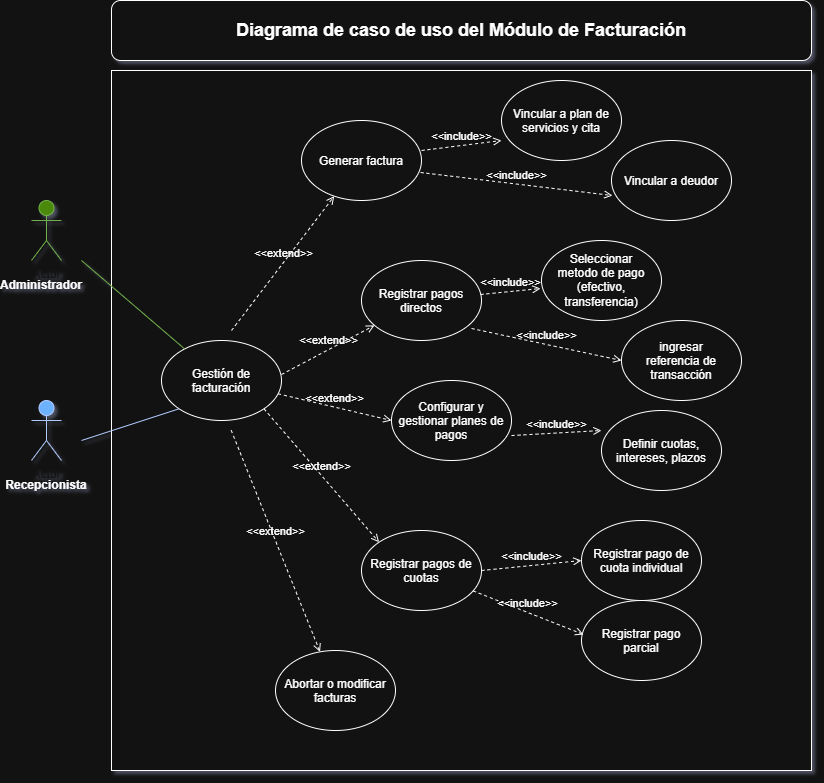

The diagram above was exported from draw.io. Its source (the exported page's mxGraphModel, read from the mxfile embedded in the PNG):
<mxGraphModel dx="1473" dy="1978" grid="1" gridSize="10" guides="1" tooltips="1" connect="1" arrows="1" fold="1" page="1" pageScale="1" pageWidth="827" pageHeight="1169" math="0" shadow="0">
  <root>
    <mxCell id="0" />
    <mxCell id="1" parent="0" />
    <mxCell id="macz7oblfFmdaWWiHq6O-1" parent="1" style="shape=umlActor;verticalLabelPosition=bottom;verticalAlign=top;html=1;outlineConnect=0;fillColor=#60a917;fontColor=#ffffff;strokeColor=#2D7600;" value="Actor" vertex="1">
      <mxGeometry height="60" width="30" x="110" y="190" as="geometry" />
    </mxCell>
    <mxCell id="macz7oblfFmdaWWiHq6O-2" parent="1" style="shape=umlActor;verticalLabelPosition=bottom;verticalAlign=top;html=1;outlineConnect=0;fillColor=#0050ef;fontColor=#ffffff;strokeColor=#001DBC;" value="Actor" vertex="1">
      <mxGeometry height="60" width="30" x="110" y="390" as="geometry" />
    </mxCell>
    <mxCell id="macz7oblfFmdaWWiHq6O-3" parent="1" style="whiteSpace=wrap;html=1;aspect=fixed;" value="" vertex="1">
      <mxGeometry height="700" width="700" x="190" y="60" as="geometry" />
    </mxCell>
    <mxCell id="macz7oblfFmdaWWiHq6O-4" parent="1" style="text;html=1;whiteSpace=wrap;strokeColor=none;fillColor=none;align=center;verticalAlign=middle;rounded=0;" value="&lt;b&gt;Administrador&lt;/b&gt;" vertex="1">
      <mxGeometry height="30" width="60" x="90" y="260" as="geometry" />
    </mxCell>
    <mxCell id="macz7oblfFmdaWWiHq6O-6" parent="1" style="text;html=1;whiteSpace=wrap;strokeColor=none;fillColor=none;align=center;verticalAlign=middle;rounded=0;" value="&lt;b&gt;Recepcionista&lt;/b&gt;" vertex="1">
      <mxGeometry height="30" width="60" x="95" y="460" as="geometry" />
    </mxCell>
    <mxCell id="macz7oblfFmdaWWiHq6O-7" parent="1" style="ellipse;whiteSpace=wrap;html=1;shapeInside=1;" value="Gestión de facturación" vertex="1">
      <mxGeometry height="80" width="120" x="240" y="330" as="geometry" />
    </mxCell>
    <mxCell id="macz7oblfFmdaWWiHq6O-8" parent="1" style="ellipse;whiteSpace=wrap;html=1;shapeInside=1;" value="Generar factura" vertex="1">
      <mxGeometry height="80" width="120" x="380" y="110" as="geometry" />
    </mxCell>
    <mxCell id="macz7oblfFmdaWWiHq6O-9" parent="1" style="ellipse;whiteSpace=wrap;html=1;shapeInside=1;" value="Registrar pagos directos" vertex="1">
      <mxGeometry height="80" width="120" x="440" y="250" as="geometry" />
    </mxCell>
    <mxCell id="macz7oblfFmdaWWiHq6O-10" parent="1" style="ellipse;whiteSpace=wrap;html=1;shapeInside=1;" value="Configurar y gestionar planes de pagos" vertex="1">
      <mxGeometry height="80" width="120" x="470" y="370" as="geometry" />
    </mxCell>
    <mxCell id="macz7oblfFmdaWWiHq6O-11" parent="1" style="ellipse;whiteSpace=wrap;html=1;shapeInside=1;" value="Registrar pagos de cuotas" vertex="1">
      <mxGeometry height="80" width="120" x="440" y="520" as="geometry" />
    </mxCell>
    <mxCell id="macz7oblfFmdaWWiHq6O-12" parent="1" style="ellipse;whiteSpace=wrap;html=1;shapeInside=1;" value="Abortar o modificar facturas" vertex="1">
      <mxGeometry height="80" width="120" x="354" y="640" as="geometry" />
    </mxCell>
    <mxCell id="macz7oblfFmdaWWiHq6O-13" parent="1" style="ellipse;whiteSpace=wrap;html=1;shapeInside=1;" value="Vincular a plan de servicios y cita" vertex="1">
      <mxGeometry height="80" width="120" x="580" y="70" as="geometry" />
    </mxCell>
    <mxCell id="macz7oblfFmdaWWiHq6O-15" parent="1" style="ellipse;whiteSpace=wrap;html=1;shapeInside=1;" value="Vincular a deudor" vertex="1">
      <mxGeometry height="80" width="120" x="690" y="130" as="geometry" />
    </mxCell>
    <mxCell id="macz7oblfFmdaWWiHq6O-16" parent="1" style="ellipse;whiteSpace=wrap;html=1;shapeInside=1;" value="Seleccionar metodo de pago (efectivo, transferencia)" vertex="1">
      <mxGeometry height="80" width="120" x="620" y="230" as="geometry" />
    </mxCell>
    <mxCell id="macz7oblfFmdaWWiHq6O-17" parent="1" style="ellipse;whiteSpace=wrap;html=1;shapeInside=1;" value="ingresar referencia de transacción" vertex="1">
      <mxGeometry height="80" width="120" x="700" y="310" as="geometry" />
    </mxCell>
    <mxCell id="macz7oblfFmdaWWiHq6O-18" parent="1" style="ellipse;whiteSpace=wrap;html=1;shapeInside=1;" value="Definir cuotas, intereses, plazos" vertex="1">
      <mxGeometry height="80" width="120" x="680" y="400" as="geometry" />
    </mxCell>
    <mxCell id="macz7oblfFmdaWWiHq6O-19" parent="1" style="ellipse;whiteSpace=wrap;html=1;shapeInside=1;" value="Registrar pago de cuota individual" vertex="1">
      <mxGeometry height="80" width="120" x="660" y="510" as="geometry" />
    </mxCell>
    <mxCell id="macz7oblfFmdaWWiHq6O-21" parent="1" style="ellipse;whiteSpace=wrap;html=1;shapeInside=1;" value="Registrar pago parcial" vertex="1">
      <mxGeometry height="80" width="120" x="660" y="590" as="geometry" />
    </mxCell>
    <mxCell id="macz7oblfFmdaWWiHq6O-22" edge="1" parent="1" style="html=1;verticalAlign=bottom;labelBackgroundColor=none;endArrow=open;endFill=0;dashed=1;rounded=0;" target="macz7oblfFmdaWWiHq6O-8" value="&amp;lt;&amp;lt;extend&amp;gt;&amp;gt;">
      <mxGeometry relative="1" width="160" as="geometry">
        <mxPoint x="310" y="320" as="sourcePoint" />
        <mxPoint x="470" y="320" as="targetPoint" />
      </mxGeometry>
    </mxCell>
    <mxCell id="macz7oblfFmdaWWiHq6O-23" edge="1" parent="1" style="html=1;verticalAlign=bottom;labelBackgroundColor=none;endArrow=open;endFill=0;dashed=1;rounded=0;" target="macz7oblfFmdaWWiHq6O-9" value="&amp;lt;&amp;lt;extend&amp;gt;&amp;gt;">
      <mxGeometry relative="1" width="160" as="geometry">
        <mxPoint x="360" y="364" as="sourcePoint" />
        <mxPoint x="463" y="230" as="targetPoint" />
      </mxGeometry>
    </mxCell>
    <mxCell id="macz7oblfFmdaWWiHq6O-24" edge="1" parent="1" source="macz7oblfFmdaWWiHq6O-7" style="html=1;verticalAlign=bottom;labelBackgroundColor=none;endArrow=open;endFill=0;dashed=1;rounded=0;entryX=0;entryY=0.5;entryDx=0;entryDy=0;" target="macz7oblfFmdaWWiHq6O-10" value="&amp;lt;&amp;lt;extend&amp;gt;&amp;gt;">
      <mxGeometry relative="1" width="160" as="geometry">
        <mxPoint x="400" y="524" as="sourcePoint" />
        <mxPoint x="503" y="390" as="targetPoint" />
      </mxGeometry>
    </mxCell>
    <mxCell id="macz7oblfFmdaWWiHq6O-25" edge="1" parent="1" source="macz7oblfFmdaWWiHq6O-7" style="html=1;verticalAlign=bottom;labelBackgroundColor=none;endArrow=open;endFill=0;dashed=1;rounded=0;exitX=1;exitY=1;exitDx=0;exitDy=0;entryX=0;entryY=0;entryDx=0;entryDy=0;" target="macz7oblfFmdaWWiHq6O-11" value="&amp;lt;&amp;lt;extend&amp;gt;&amp;gt;">
      <mxGeometry relative="1" width="160" as="geometry">
        <mxPoint x="410" y="594" as="sourcePoint" />
        <mxPoint x="513" y="460" as="targetPoint" />
      </mxGeometry>
    </mxCell>
    <mxCell id="macz7oblfFmdaWWiHq6O-26" edge="1" parent="1" source="macz7oblfFmdaWWiHq6O-3" style="html=1;verticalAlign=bottom;labelBackgroundColor=none;endArrow=open;endFill=0;dashed=1;rounded=0;exitX=0.171;exitY=0.514;exitDx=0;exitDy=0;exitPerimeter=0;" target="macz7oblfFmdaWWiHq6O-12" value="&amp;lt;&amp;lt;extend&amp;gt;&amp;gt;">
      <mxGeometry relative="1" width="160" as="geometry">
        <mxPoint x="370" y="654" as="sourcePoint" />
        <mxPoint x="473" y="520" as="targetPoint" />
      </mxGeometry>
    </mxCell>
    <mxCell id="macz7oblfFmdaWWiHq6O-27" edge="1" parent="1" style="html=1;verticalAlign=bottom;labelBackgroundColor=none;endArrow=open;endFill=0;dashed=1;rounded=0;" value="&amp;lt;&amp;lt;include&amp;gt;&amp;gt;">
      <mxGeometry relative="1" width="160" as="geometry">
        <mxPoint x="500" y="140" as="sourcePoint" />
        <mxPoint x="580" y="130" as="targetPoint" />
      </mxGeometry>
    </mxCell>
    <mxCell id="macz7oblfFmdaWWiHq6O-28" edge="1" parent="1" source="macz7oblfFmdaWWiHq6O-8" style="html=1;verticalAlign=bottom;labelBackgroundColor=none;endArrow=open;endFill=0;dashed=1;rounded=0;exitX=0.992;exitY=0.65;exitDx=0;exitDy=0;exitPerimeter=0;entryX=0.008;entryY=0.688;entryDx=0;entryDy=0;entryPerimeter=0;" target="macz7oblfFmdaWWiHq6O-15" value="&amp;lt;&amp;lt;include&amp;gt;&amp;gt;">
      <mxGeometry relative="1" width="160" as="geometry">
        <mxPoint x="540" y="140" as="sourcePoint" />
        <mxPoint x="620" y="130" as="targetPoint" />
      </mxGeometry>
    </mxCell>
    <mxCell id="macz7oblfFmdaWWiHq6O-29" edge="1" parent="1" source="macz7oblfFmdaWWiHq6O-9" style="html=1;verticalAlign=bottom;labelBackgroundColor=none;endArrow=open;endFill=0;dashed=1;rounded=0;exitX=0.992;exitY=0.425;exitDx=0;exitDy=0;exitPerimeter=0;entryX=-0.008;entryY=0.6;entryDx=0;entryDy=0;entryPerimeter=0;" target="macz7oblfFmdaWWiHq6O-16" value="&amp;lt;&amp;lt;include&amp;gt;&amp;gt;">
      <mxGeometry relative="1" width="160" as="geometry">
        <mxPoint x="580" y="280" as="sourcePoint" />
        <mxPoint x="660" y="270" as="targetPoint" />
      </mxGeometry>
    </mxCell>
    <mxCell id="macz7oblfFmdaWWiHq6O-30" edge="1" parent="1" source="macz7oblfFmdaWWiHq6O-9" style="html=1;verticalAlign=bottom;labelBackgroundColor=none;endArrow=open;endFill=0;dashed=1;rounded=0;exitX=0.917;exitY=0.85;exitDx=0;exitDy=0;exitPerimeter=0;entryX=0;entryY=0.5;entryDx=0;entryDy=0;" target="macz7oblfFmdaWWiHq6O-17" value="&amp;lt;&amp;lt;include&amp;gt;&amp;gt;">
      <mxGeometry relative="1" width="160" as="geometry">
        <mxPoint x="580" y="350" as="sourcePoint" />
        <mxPoint x="660" y="340" as="targetPoint" />
      </mxGeometry>
    </mxCell>
    <mxCell id="macz7oblfFmdaWWiHq6O-31" edge="1" parent="1" source="macz7oblfFmdaWWiHq6O-10" style="html=1;verticalAlign=bottom;labelBackgroundColor=none;endArrow=open;endFill=0;dashed=1;rounded=0;exitX=1;exitY=0.688;exitDx=0;exitDy=0;exitPerimeter=0;" value="&amp;lt;&amp;lt;include&amp;gt;&amp;gt;">
      <mxGeometry relative="1" width="160" as="geometry">
        <mxPoint x="600" y="430" as="sourcePoint" />
        <mxPoint x="680" y="420" as="targetPoint" />
      </mxGeometry>
    </mxCell>
    <mxCell id="macz7oblfFmdaWWiHq6O-32" edge="1" parent="1" source="macz7oblfFmdaWWiHq6O-11" style="html=1;verticalAlign=bottom;labelBackgroundColor=none;endArrow=open;endFill=0;dashed=1;rounded=0;exitX=1;exitY=0.5;exitDx=0;exitDy=0;entryX=0;entryY=0.5;entryDx=0;entryDy=0;" target="macz7oblfFmdaWWiHq6O-19" value="&amp;lt;&amp;lt;include&amp;gt;&amp;gt;">
      <mxGeometry relative="1" width="160" as="geometry">
        <mxPoint x="590" y="550" as="sourcePoint" />
        <mxPoint x="670" y="540" as="targetPoint" />
      </mxGeometry>
    </mxCell>
    <mxCell id="macz7oblfFmdaWWiHq6O-33" edge="1" parent="1" source="macz7oblfFmdaWWiHq6O-11" style="html=1;verticalAlign=bottom;labelBackgroundColor=none;endArrow=open;endFill=0;dashed=1;rounded=0;entryX=0.017;entryY=0.425;entryDx=0;entryDy=0;entryPerimeter=0;" target="macz7oblfFmdaWWiHq6O-21" value="&amp;lt;&amp;lt;include&amp;gt;&amp;gt;">
      <mxGeometry relative="1" width="160" as="geometry">
        <mxPoint x="610" y="630" as="sourcePoint" />
        <mxPoint x="690" y="620" as="targetPoint" />
      </mxGeometry>
    </mxCell>
    <mxCell id="macz7oblfFmdaWWiHq6O-34" edge="1" parent="1" style="endArrow=none;html=1;rounded=0;fillColor=#60a917;strokeColor=#2D7600;" target="macz7oblfFmdaWWiHq6O-7" value="">
      <mxGeometry height="50" relative="1" width="50" as="geometry">
        <mxPoint x="160" y="250" as="sourcePoint" />
        <mxPoint x="390" y="380" as="targetPoint" />
      </mxGeometry>
    </mxCell>
    <mxCell id="macz7oblfFmdaWWiHq6O-36" edge="1" parent="1" style="endArrow=none;html=1;rounded=0;fillColor=#0050ef;strokeColor=#001DBC;entryX=0;entryY=1;entryDx=0;entryDy=0;" target="macz7oblfFmdaWWiHq6O-7" value="">
      <mxGeometry height="50" relative="1" width="50" as="geometry">
        <mxPoint x="160" y="430" as="sourcePoint" />
        <mxPoint x="323" y="388" as="targetPoint" />
      </mxGeometry>
    </mxCell>
    <mxCell id="macz7oblfFmdaWWiHq6O-37" parent="1" style="rounded=1;whiteSpace=wrap;html=1;roundedPerimeter=1;" value="&lt;b&gt;&lt;font style=&quot;font-size: 18px;&quot;&gt;Diagrama de caso de uso del Módulo de Facturación&lt;/font&gt;&lt;/b&gt;" vertex="1">
      <mxGeometry height="60" width="700" x="190" y="-10" as="geometry" />
    </mxCell>
  </root>
</mxGraphModel>